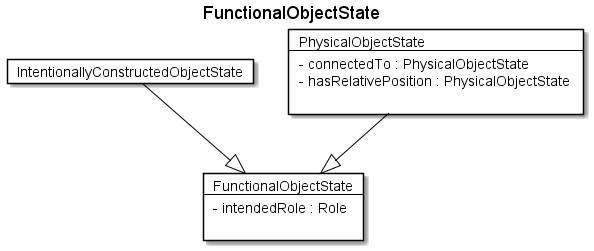

The diagram above was rendered by PlantUML. Its source (embedded in the PNG):
@startuml
Title FunctionalObjectState 

Card FunctionalObjectState #fff [
FunctionalObjectState
----
- intendedRole : Role 

]
Card IntentionallyConstructedObjectState #fff [
IntentionallyConstructedObjectState
]
IntentionallyConstructedObjectState --|> FunctionalObjectState  #000 
Card PhysicalObjectState #fff [
PhysicalObjectState
----
- connectedTo : PhysicalObjectState 
- hasRelativePosition : PhysicalObjectState 

]
PhysicalObjectState --|> FunctionalObjectState  #000 
@enduml